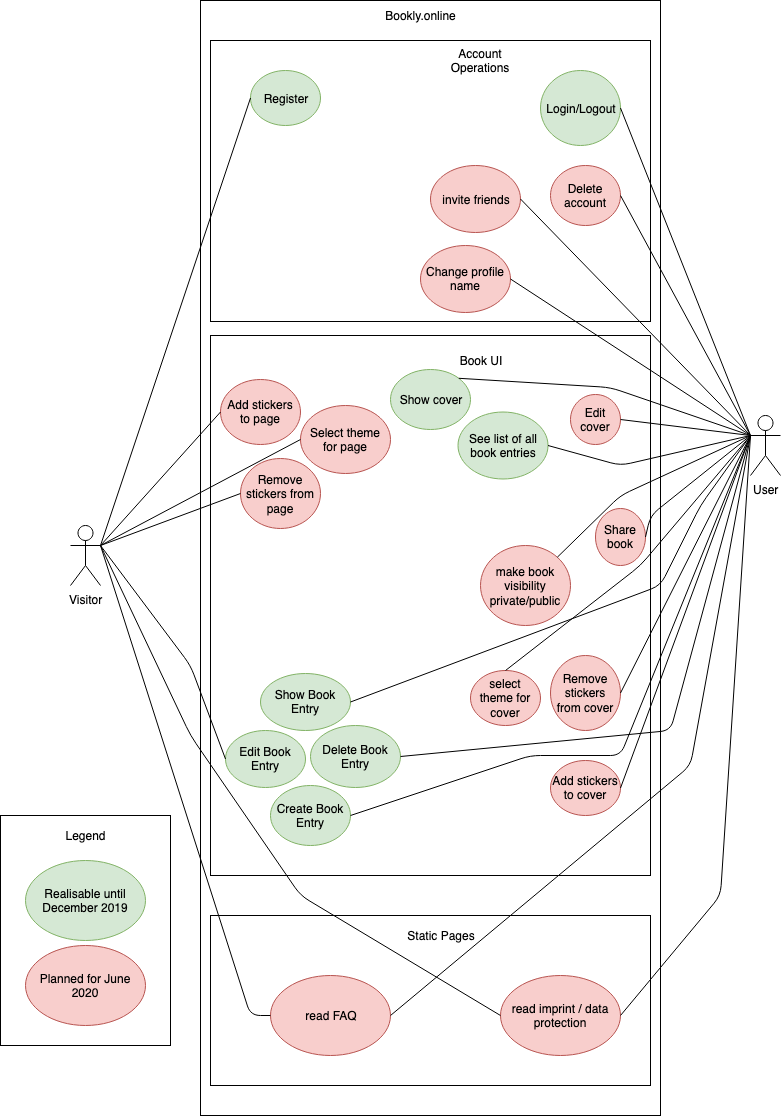

The diagram above was exported from draw.io. Its source (the exported page's mxGraphModel, read from the mxfile embedded in the PNG):
<mxGraphModel dx="2432" dy="1812" grid="1" gridSize="10" guides="1" tooltips="1" connect="1" arrows="1" fold="1" page="1" pageScale="1" pageWidth="827" pageHeight="1169" math="0" shadow="0">
  <root>
    <mxCell id="0" />
    <mxCell id="1" parent="0" />
    <mxCell id="Cbfm2NbSBNBgH-ECUjFJ-1" value="User" style="shape=umlActor;verticalLabelPosition=bottom;labelBackgroundColor=#ffffff;verticalAlign=top;html=1;outlineConnect=0;" parent="1" vertex="1">
      <mxGeometry x="-880" y="-730" width="30" height="60" as="geometry" />
    </mxCell>
    <mxCell id="Cbfm2NbSBNBgH-ECUjFJ-5" value="Visitor" style="shape=umlActor;verticalLabelPosition=bottom;labelBackgroundColor=#ffffff;verticalAlign=top;html=1;outlineConnect=0;" parent="1" vertex="1">
      <mxGeometry x="-1560" y="-620" width="30" height="60" as="geometry" />
    </mxCell>
    <mxCell id="Cbfm2NbSBNBgH-ECUjFJ-2" value="" style="rounded=0;whiteSpace=wrap;html=1;" parent="1" vertex="1">
      <mxGeometry x="-1430" y="-1145" width="460" height="1115" as="geometry" />
    </mxCell>
    <mxCell id="Cbfm2NbSBNBgH-ECUjFJ-3" value="Bookly.online" style="text;html=1;strokeColor=none;fillColor=none;align=center;verticalAlign=middle;whiteSpace=wrap;rounded=0;" parent="1" vertex="1">
      <mxGeometry x="-1260" y="-1140" width="100" height="20" as="geometry" />
    </mxCell>
    <mxCell id="Cbfm2NbSBNBgH-ECUjFJ-18" value="" style="rounded=0;whiteSpace=wrap;html=1;" parent="1" vertex="1">
      <mxGeometry x="-1420" y="-1105" width="440" height="281" as="geometry" />
    </mxCell>
    <mxCell id="Cbfm2NbSBNBgH-ECUjFJ-19" value="Account Operations" style="text;html=1;strokeColor=none;fillColor=none;align=center;verticalAlign=middle;whiteSpace=wrap;rounded=0;" parent="1" vertex="1">
      <mxGeometry x="-1190" y="-1095" width="80" height="20" as="geometry" />
    </mxCell>
    <mxCell id="Cbfm2NbSBNBgH-ECUjFJ-20" value="Login/Logout" style="ellipse;whiteSpace=wrap;html=1;fillColor=#d5e8d4;strokeColor=#82b366;" parent="1" vertex="1">
      <mxGeometry x="-1090" y="-1075" width="80" height="75" as="geometry" />
    </mxCell>
    <mxCell id="Cbfm2NbSBNBgH-ECUjFJ-21" value="Register" style="ellipse;whiteSpace=wrap;html=1;fillColor=#d5e8d4;strokeColor=#82b366;" parent="1" vertex="1">
      <mxGeometry x="-1380" y="-1075" width="70" height="55" as="geometry" />
    </mxCell>
    <mxCell id="Cbfm2NbSBNBgH-ECUjFJ-22" value="Delete account" style="ellipse;whiteSpace=wrap;html=1;fillColor=#f8cecc;strokeColor=#b85450;" parent="1" vertex="1">
      <mxGeometry x="-1080" y="-980" width="70" height="60" as="geometry" />
    </mxCell>
    <mxCell id="Cbfm2NbSBNBgH-ECUjFJ-23" value="" style="rounded=0;whiteSpace=wrap;html=1;" parent="1" vertex="1">
      <mxGeometry x="-1420" y="-810" width="440" height="540" as="geometry" />
    </mxCell>
    <mxCell id="Cbfm2NbSBNBgH-ECUjFJ-15" value="Add stickers to page" style="ellipse;whiteSpace=wrap;html=1;fillColor=#f8cecc;strokeColor=#b85450;" parent="1" vertex="1">
      <mxGeometry x="-1410" y="-766" width="80" height="65" as="geometry" />
    </mxCell>
    <mxCell id="Cbfm2NbSBNBgH-ECUjFJ-13" value="Edit cover" style="ellipse;whiteSpace=wrap;html=1;fillColor=#f8cecc;strokeColor=#b85450;" parent="1" vertex="1">
      <mxGeometry x="-1060" y="-751" width="50" height="50" as="geometry" />
    </mxCell>
    <mxCell id="Cbfm2NbSBNBgH-ECUjFJ-24" value="Book UI" style="text;html=1;strokeColor=none;fillColor=none;align=center;verticalAlign=middle;whiteSpace=wrap;rounded=0;" parent="1" vertex="1">
      <mxGeometry x="-1210" y="-795" width="120" height="20" as="geometry" />
    </mxCell>
    <mxCell id="Cbfm2NbSBNBgH-ECUjFJ-25" value="Share book" style="ellipse;whiteSpace=wrap;html=1;fillColor=#f8cecc;strokeColor=#b85450;" parent="1" vertex="1">
      <mxGeometry x="-1035" y="-637" width="50" height="57" as="geometry" />
    </mxCell>
    <mxCell id="wHSJdmdyM5T6n98NVIBe-3" value="" style="rounded=0;whiteSpace=wrap;html=1;" parent="1" vertex="1">
      <mxGeometry x="-1630" y="-330" width="170" height="230" as="geometry" />
    </mxCell>
    <mxCell id="wHSJdmdyM5T6n98NVIBe-4" value="Realisable until December 2019" style="ellipse;whiteSpace=wrap;html=1;fillColor=#d5e8d4;strokeColor=#82b366;" parent="1" vertex="1">
      <mxGeometry x="-1605" y="-285" width="120" height="80" as="geometry" />
    </mxCell>
    <mxCell id="wHSJdmdyM5T6n98NVIBe-5" value="Legend" style="text;html=1;strokeColor=none;fillColor=none;align=center;verticalAlign=middle;whiteSpace=wrap;rounded=0;" parent="1" vertex="1">
      <mxGeometry x="-1582.5" y="-320" width="75" height="20" as="geometry" />
    </mxCell>
    <mxCell id="wHSJdmdyM5T6n98NVIBe-6" value="Planned for June 2020" style="ellipse;whiteSpace=wrap;html=1;fillColor=#f8cecc;strokeColor=#b85450;" parent="1" vertex="1">
      <mxGeometry x="-1605" y="-200" width="120" height="80" as="geometry" />
    </mxCell>
    <mxCell id="wHSJdmdyM5T6n98NVIBe-7" value="See list of all book entries" style="ellipse;whiteSpace=wrap;html=1;fillColor=#d5e8d4;strokeColor=#82b366;" parent="1" vertex="1">
      <mxGeometry x="-1172.5" y="-733.5" width="90" height="67" as="geometry" />
    </mxCell>
    <mxCell id="wHSJdmdyM5T6n98NVIBe-8" value="Create Book Entry" style="ellipse;whiteSpace=wrap;html=1;fillColor=#d5e8d4;strokeColor=#82b366;" parent="1" vertex="1">
      <mxGeometry x="-1360" y="-360" width="80" height="60" as="geometry" />
    </mxCell>
    <mxCell id="wHSJdmdyM5T6n98NVIBe-10" value="" style="rounded=0;whiteSpace=wrap;html=1;" parent="1" vertex="1">
      <mxGeometry x="-1420" y="-230" width="440" height="170" as="geometry" />
    </mxCell>
    <mxCell id="wHSJdmdyM5T6n98NVIBe-11" value="Static Pages" style="text;html=1;strokeColor=none;fillColor=none;align=center;verticalAlign=middle;whiteSpace=wrap;rounded=0;" parent="1" vertex="1">
      <mxGeometry x="-1232.5" y="-220" width="85" height="20" as="geometry" />
    </mxCell>
    <mxCell id="wHSJdmdyM5T6n98NVIBe-14" value="read FAQ" style="ellipse;whiteSpace=wrap;html=1;fillColor=#f8cecc;strokeColor=#b85450;" parent="1" vertex="1">
      <mxGeometry x="-1360" y="-170" width="120" height="80" as="geometry" />
    </mxCell>
    <mxCell id="wHSJdmdyM5T6n98NVIBe-16" value="read imprint / data protection" style="ellipse;whiteSpace=wrap;html=1;fillColor=#f8cecc;strokeColor=#b85450;" parent="1" vertex="1">
      <mxGeometry x="-1130" y="-170" width="120" height="80" as="geometry" />
    </mxCell>
    <mxCell id="OYF4tBnbgaJxjOM8pys9-2" value="" style="endArrow=none;html=1;entryX=0;entryY=0.5;entryDx=0;entryDy=0;exitX=1;exitY=0.3333333333333333;exitDx=0;exitDy=0;exitPerimeter=0;endFill=0;" parent="1" source="Cbfm2NbSBNBgH-ECUjFJ-5" target="Cbfm2NbSBNBgH-ECUjFJ-21" edge="1">
      <mxGeometry width="50" height="50" relative="1" as="geometry">
        <mxPoint x="-1520" y="-560" as="sourcePoint" />
        <mxPoint x="-1400" y="-570" as="targetPoint" />
        <Array as="points" />
      </mxGeometry>
    </mxCell>
    <mxCell id="OYF4tBnbgaJxjOM8pys9-3" value="" style="endArrow=none;html=1;entryX=0;entryY=0.5;entryDx=0;entryDy=0;exitX=1;exitY=0.3333333333333333;exitDx=0;exitDy=0;exitPerimeter=0;endFill=0;" parent="1" source="Cbfm2NbSBNBgH-ECUjFJ-5" target="wHSJdmdyM5T6n98NVIBe-16" edge="1">
      <mxGeometry width="50" height="50" relative="1" as="geometry">
        <mxPoint x="-1520" y="-560" as="sourcePoint" />
        <mxPoint x="-1440" y="-550" as="targetPoint" />
        <Array as="points">
          <mxPoint x="-1440" y="-410" />
          <mxPoint x="-1330" y="-250" />
        </Array>
      </mxGeometry>
    </mxCell>
    <mxCell id="OYF4tBnbgaJxjOM8pys9-4" value="" style="endArrow=none;html=1;entryX=0;entryY=0.5;entryDx=0;entryDy=0;exitX=1;exitY=0.3333333333333333;exitDx=0;exitDy=0;exitPerimeter=0;endFill=0;" parent="1" source="Cbfm2NbSBNBgH-ECUjFJ-5" target="wHSJdmdyM5T6n98NVIBe-14" edge="1">
      <mxGeometry width="50" height="50" relative="1" as="geometry">
        <mxPoint x="-1520" y="-560" as="sourcePoint" />
        <mxPoint x="-1510" y="-460" as="targetPoint" />
        <Array as="points">
          <mxPoint x="-1380" y="-130" />
        </Array>
      </mxGeometry>
    </mxCell>
    <mxCell id="OYF4tBnbgaJxjOM8pys9-16" value="" style="endArrow=none;html=1;entryX=1;entryY=0.5;entryDx=0;entryDy=0;exitX=0;exitY=0.3333333333333333;exitDx=0;exitDy=0;exitPerimeter=0;endFill=0;" parent="1" source="Cbfm2NbSBNBgH-ECUjFJ-1" target="Cbfm2NbSBNBgH-ECUjFJ-22" edge="1">
      <mxGeometry width="50" height="50" relative="1" as="geometry">
        <mxPoint x="-930" y="-600" as="sourcePoint" />
        <mxPoint x="-880" y="-720" as="targetPoint" />
      </mxGeometry>
    </mxCell>
    <mxCell id="OYF4tBnbgaJxjOM8pys9-17" value="" style="endArrow=none;html=1;entryX=1;entryY=0.5;entryDx=0;entryDy=0;strokeColor=#000000;endFill=0;" parent="1" target="Cbfm2NbSBNBgH-ECUjFJ-20" edge="1">
      <mxGeometry width="50" height="50" relative="1" as="geometry">
        <mxPoint x="-880" y="-710" as="sourcePoint" />
        <mxPoint x="-880" y="-850" as="targetPoint" />
      </mxGeometry>
    </mxCell>
    <mxCell id="OYF4tBnbgaJxjOM8pys9-19" value="" style="endArrow=none;html=1;exitX=0;exitY=0.3333333333333333;exitDx=0;exitDy=0;exitPerimeter=0;entryX=1;entryY=0.5;entryDx=0;entryDy=0;endFill=0;" parent="1" source="Cbfm2NbSBNBgH-ECUjFJ-1" target="Cbfm2NbSBNBgH-ECUjFJ-13" edge="1">
      <mxGeometry width="50" height="50" relative="1" as="geometry">
        <mxPoint x="-900" y="-540" as="sourcePoint" />
        <mxPoint x="-850" y="-590" as="targetPoint" />
      </mxGeometry>
    </mxCell>
    <mxCell id="OYF4tBnbgaJxjOM8pys9-20" value="" style="endArrow=none;html=1;exitX=1;exitY=0.3333333333333333;exitDx=0;exitDy=0;exitPerimeter=0;entryX=0;entryY=0.5;entryDx=0;entryDy=0;endFill=0;" parent="1" source="Cbfm2NbSBNBgH-ECUjFJ-5" target="Cbfm2NbSBNBgH-ECUjFJ-15" edge="1">
      <mxGeometry width="50" height="50" relative="1" as="geometry">
        <mxPoint x="-920" y="-550" as="sourcePoint" />
        <mxPoint x="-870" y="-600" as="targetPoint" />
        <Array as="points" />
      </mxGeometry>
    </mxCell>
    <mxCell id="OYF4tBnbgaJxjOM8pys9-22" value="" style="endArrow=none;html=1;entryX=1;entryY=0.5;entryDx=0;entryDy=0;endFill=0;" parent="1" target="Cbfm2NbSBNBgH-ECUjFJ-25" edge="1">
      <mxGeometry width="50" height="50" relative="1" as="geometry">
        <mxPoint x="-880" y="-710" as="sourcePoint" />
        <mxPoint x="-870" y="-560" as="targetPoint" />
        <Array as="points">
          <mxPoint x="-980" y="-630" />
        </Array>
      </mxGeometry>
    </mxCell>
    <mxCell id="OYF4tBnbgaJxjOM8pys9-25" value="" style="endArrow=none;html=1;entryX=1;entryY=0.5;entryDx=0;entryDy=0;endFill=0;" parent="1" target="wHSJdmdyM5T6n98NVIBe-7" edge="1">
      <mxGeometry width="50" height="50" relative="1" as="geometry">
        <mxPoint x="-880" y="-710" as="sourcePoint" />
        <mxPoint x="-860" y="-480" as="targetPoint" />
        <Array as="points">
          <mxPoint x="-1010" y="-680" />
        </Array>
      </mxGeometry>
    </mxCell>
    <mxCell id="OYF4tBnbgaJxjOM8pys9-26" value="" style="endArrow=none;html=1;entryX=1;entryY=0.5;entryDx=0;entryDy=0;endFill=0;" parent="1" target="wHSJdmdyM5T6n98NVIBe-8" edge="1">
      <mxGeometry width="50" height="50" relative="1" as="geometry">
        <mxPoint x="-880" y="-710" as="sourcePoint" />
        <mxPoint x="-860" y="-480" as="targetPoint" />
        <Array as="points">
          <mxPoint x="-1010" y="-390" />
          <mxPoint x="-1100" y="-390" />
        </Array>
      </mxGeometry>
    </mxCell>
    <mxCell id="OYF4tBnbgaJxjOM8pys9-27" value="" style="endArrow=none;html=1;entryX=1;entryY=0.5;entryDx=0;entryDy=0;endFill=0;" parent="1" target="wHSJdmdyM5T6n98NVIBe-16" edge="1">
      <mxGeometry width="50" height="50" relative="1" as="geometry">
        <mxPoint x="-880" y="-710" as="sourcePoint" />
        <mxPoint x="-870" y="-300" as="targetPoint" />
        <Array as="points">
          <mxPoint x="-910" y="-250" />
        </Array>
      </mxGeometry>
    </mxCell>
    <mxCell id="OYF4tBnbgaJxjOM8pys9-28" value="" style="endArrow=none;html=1;entryX=1;entryY=0.5;entryDx=0;entryDy=0;exitX=0;exitY=0.3333333333333333;exitDx=0;exitDy=0;exitPerimeter=0;endFill=0;" parent="1" source="Cbfm2NbSBNBgH-ECUjFJ-1" target="wHSJdmdyM5T6n98NVIBe-14" edge="1">
      <mxGeometry width="50" height="50" relative="1" as="geometry">
        <mxPoint x="-890" y="-300" as="sourcePoint" />
        <mxPoint x="-840" y="-350" as="targetPoint" />
        <Array as="points">
          <mxPoint x="-940" y="-380" />
        </Array>
      </mxGeometry>
    </mxCell>
    <mxCell id="8wvhuS9CPFJrMScCbIkI-1" style="edgeStyle=orthogonalEdgeStyle;rounded=0;orthogonalLoop=1;jettySize=auto;html=1;exitX=0.5;exitY=1;exitDx=0;exitDy=0;" edge="1" parent="1" source="Cbfm2NbSBNBgH-ECUjFJ-18" target="Cbfm2NbSBNBgH-ECUjFJ-18">
      <mxGeometry relative="1" as="geometry" />
    </mxCell>
    <mxCell id="8wvhuS9CPFJrMScCbIkI-2" value="Add stickers to cover" style="ellipse;whiteSpace=wrap;html=1;fillColor=#f8cecc;strokeColor=#b85450;" vertex="1" parent="1">
      <mxGeometry x="-1080" y="-385" width="70" height="55" as="geometry" />
    </mxCell>
    <mxCell id="8wvhuS9CPFJrMScCbIkI-3" value="Edit Book Entry" style="ellipse;whiteSpace=wrap;html=1;fillColor=#d5e8d4;strokeColor=#82b366;" vertex="1" parent="1">
      <mxGeometry x="-1405" y="-415" width="80" height="57" as="geometry" />
    </mxCell>
    <mxCell id="8wvhuS9CPFJrMScCbIkI-4" value="" style="endArrow=none;html=1;entryX=0;entryY=0.5;entryDx=0;entryDy=0;exitX=1;exitY=0.3333333333333333;exitDx=0;exitDy=0;exitPerimeter=0;endFill=0;" edge="1" parent="1" source="Cbfm2NbSBNBgH-ECUjFJ-5" target="8wvhuS9CPFJrMScCbIkI-3">
      <mxGeometry width="50" height="50" relative="1" as="geometry">
        <mxPoint x="-1520" y="-590" as="sourcePoint" />
        <mxPoint x="-1120" y="-120" as="targetPoint" />
        <Array as="points">
          <mxPoint x="-1440" y="-480" />
        </Array>
      </mxGeometry>
    </mxCell>
    <mxCell id="8wvhuS9CPFJrMScCbIkI-5" value="Delete Book Entry" style="ellipse;whiteSpace=wrap;html=1;fillColor=#d5e8d4;strokeColor=#82b366;" vertex="1" parent="1">
      <mxGeometry x="-1320" y="-420" width="90" height="62" as="geometry" />
    </mxCell>
    <mxCell id="8wvhuS9CPFJrMScCbIkI-6" value="" style="endArrow=none;html=1;exitX=0;exitY=0.3333333333333333;exitDx=0;exitDy=0;exitPerimeter=0;entryX=1;entryY=0.5;entryDx=0;entryDy=0;endFill=0;" edge="1" parent="1" source="Cbfm2NbSBNBgH-ECUjFJ-1" target="8wvhuS9CPFJrMScCbIkI-5">
      <mxGeometry width="50" height="50" relative="1" as="geometry">
        <mxPoint x="-870" y="-700" as="sourcePoint" />
        <mxPoint x="-1000" y="-700" as="targetPoint" />
        <Array as="points">
          <mxPoint x="-960" y="-415" />
        </Array>
      </mxGeometry>
    </mxCell>
    <mxCell id="8wvhuS9CPFJrMScCbIkI-7" value="Show Book Entry" style="ellipse;whiteSpace=wrap;html=1;fillColor=#d5e8d4;strokeColor=#82b366;" vertex="1" parent="1">
      <mxGeometry x="-1370" y="-472" width="90" height="57" as="geometry" />
    </mxCell>
    <mxCell id="8wvhuS9CPFJrMScCbIkI-8" value="Show cover" style="ellipse;whiteSpace=wrap;html=1;fillColor=#d5e8d4;strokeColor=#82b366;" vertex="1" parent="1">
      <mxGeometry x="-1240" y="-776" width="80" height="60" as="geometry" />
    </mxCell>
    <mxCell id="8wvhuS9CPFJrMScCbIkI-9" value="" style="endArrow=none;html=1;exitX=0;exitY=0.3333333333333333;exitDx=0;exitDy=0;exitPerimeter=0;entryX=1;entryY=0;entryDx=0;entryDy=0;endFill=0;" edge="1" parent="1" source="Cbfm2NbSBNBgH-ECUjFJ-1" target="8wvhuS9CPFJrMScCbIkI-8">
      <mxGeometry width="50" height="50" relative="1" as="geometry">
        <mxPoint x="-870" y="-700" as="sourcePoint" />
        <mxPoint x="-1000" y="-700" as="targetPoint" />
        <Array as="points">
          <mxPoint x="-1020" y="-758" />
        </Array>
      </mxGeometry>
    </mxCell>
    <mxCell id="8wvhuS9CPFJrMScCbIkI-10" value="" style="endArrow=none;html=1;entryX=1;entryY=0.5;entryDx=0;entryDy=0;endFill=0;exitX=0;exitY=0.3333333333333333;exitDx=0;exitDy=0;exitPerimeter=0;" edge="1" parent="1" source="Cbfm2NbSBNBgH-ECUjFJ-1" target="8wvhuS9CPFJrMScCbIkI-7">
      <mxGeometry width="50" height="50" relative="1" as="geometry">
        <mxPoint x="-880" y="-710" as="sourcePoint" />
        <mxPoint x="-1100" y="-640" as="targetPoint" />
        <Array as="points">
          <mxPoint x="-930" y="-640" />
          <mxPoint x="-970" y="-560" />
        </Array>
      </mxGeometry>
    </mxCell>
    <mxCell id="8wvhuS9CPFJrMScCbIkI-11" value="" style="endArrow=none;html=1;exitX=0;exitY=0.3333333333333333;exitDx=0;exitDy=0;exitPerimeter=0;entryX=1;entryY=0.5;entryDx=0;entryDy=0;endFill=0;" edge="1" parent="1" source="Cbfm2NbSBNBgH-ECUjFJ-1" target="8wvhuS9CPFJrMScCbIkI-2">
      <mxGeometry width="50" height="50" relative="1" as="geometry">
        <mxPoint x="-870" y="-700" as="sourcePoint" />
        <mxPoint x="-1000" y="-700" as="targetPoint" />
      </mxGeometry>
    </mxCell>
    <mxCell id="8wvhuS9CPFJrMScCbIkI-12" value="Change profile name" style="ellipse;whiteSpace=wrap;html=1;fillColor=#f8cecc;strokeColor=#b85450;" vertex="1" parent="1">
      <mxGeometry x="-1210" y="-900" width="90" height="67" as="geometry" />
    </mxCell>
    <mxCell id="8wvhuS9CPFJrMScCbIkI-13" value="" style="endArrow=none;html=1;exitX=0;exitY=0.3333333333333333;exitDx=0;exitDy=0;exitPerimeter=0;entryX=1;entryY=0.5;entryDx=0;entryDy=0;endFill=0;" edge="1" parent="1" source="Cbfm2NbSBNBgH-ECUjFJ-1" target="8wvhuS9CPFJrMScCbIkI-12">
      <mxGeometry width="50" height="50" relative="1" as="geometry">
        <mxPoint x="-870" y="-700" as="sourcePoint" />
        <mxPoint x="-1000" y="-700" as="targetPoint" />
      </mxGeometry>
    </mxCell>
    <mxCell id="8wvhuS9CPFJrMScCbIkI-14" value="make book visibility private/public" style="ellipse;whiteSpace=wrap;html=1;fillColor=#f8cecc;strokeColor=#b85450;" vertex="1" parent="1">
      <mxGeometry x="-1150" y="-600" width="90" height="80" as="geometry" />
    </mxCell>
    <mxCell id="8wvhuS9CPFJrMScCbIkI-15" value="" style="endArrow=none;html=1;exitX=0;exitY=0.3333333333333333;exitDx=0;exitDy=0;exitPerimeter=0;entryX=1;entryY=0;entryDx=0;entryDy=0;endFill=0;" edge="1" parent="1" source="Cbfm2NbSBNBgH-ECUjFJ-1" target="8wvhuS9CPFJrMScCbIkI-14">
      <mxGeometry width="50" height="50" relative="1" as="geometry">
        <mxPoint x="-870" y="-700" as="sourcePoint" />
        <mxPoint x="-1000" y="-700" as="targetPoint" />
        <Array as="points">
          <mxPoint x="-1010" y="-650" />
        </Array>
      </mxGeometry>
    </mxCell>
    <mxCell id="8wvhuS9CPFJrMScCbIkI-16" value="Remove stickers from page" style="ellipse;whiteSpace=wrap;html=1;fillColor=#f8cecc;strokeColor=#b85450;" vertex="1" parent="1">
      <mxGeometry x="-1390" y="-687" width="80" height="70" as="geometry" />
    </mxCell>
    <mxCell id="8wvhuS9CPFJrMScCbIkI-17" value="Select theme for page" style="ellipse;whiteSpace=wrap;html=1;fillColor=#f8cecc;strokeColor=#b85450;" vertex="1" parent="1">
      <mxGeometry x="-1330" y="-740" width="90" height="68" as="geometry" />
    </mxCell>
    <mxCell id="8wvhuS9CPFJrMScCbIkI-18" value="" style="endArrow=none;html=1;exitX=1;exitY=0.3333333333333333;exitDx=0;exitDy=0;exitPerimeter=0;endFill=0;entryX=0;entryY=0.5;entryDx=0;entryDy=0;" edge="1" parent="1" source="Cbfm2NbSBNBgH-ECUjFJ-5" target="8wvhuS9CPFJrMScCbIkI-16">
      <mxGeometry width="50" height="50" relative="1" as="geometry">
        <mxPoint x="-1520" y="-590" as="sourcePoint" />
        <mxPoint x="-1400" y="-740" as="targetPoint" />
        <Array as="points" />
      </mxGeometry>
    </mxCell>
    <mxCell id="8wvhuS9CPFJrMScCbIkI-19" value="" style="endArrow=none;html=1;exitX=1;exitY=0.3333333333333333;exitDx=0;exitDy=0;exitPerimeter=0;entryX=0;entryY=0.5;entryDx=0;entryDy=0;endFill=0;" edge="1" parent="1" source="Cbfm2NbSBNBgH-ECUjFJ-5" target="8wvhuS9CPFJrMScCbIkI-17">
      <mxGeometry width="50" height="50" relative="1" as="geometry">
        <mxPoint x="-1510" y="-580" as="sourcePoint" />
        <mxPoint x="-1380" y="-725" as="targetPoint" />
        <Array as="points" />
      </mxGeometry>
    </mxCell>
    <mxCell id="8wvhuS9CPFJrMScCbIkI-20" value="Remove stickers from cover" style="ellipse;whiteSpace=wrap;html=1;fillColor=#f8cecc;strokeColor=#b85450;" vertex="1" parent="1">
      <mxGeometry x="-1080" y="-490" width="70" height="75" as="geometry" />
    </mxCell>
    <mxCell id="8wvhuS9CPFJrMScCbIkI-21" value="" style="endArrow=none;html=1;exitX=0;exitY=0.3333333333333333;exitDx=0;exitDy=0;exitPerimeter=0;entryX=1;entryY=0.5;entryDx=0;entryDy=0;endFill=0;" edge="1" parent="1" source="Cbfm2NbSBNBgH-ECUjFJ-1" target="8wvhuS9CPFJrMScCbIkI-20">
      <mxGeometry width="50" height="50" relative="1" as="geometry">
        <mxPoint x="-870" y="-700" as="sourcePoint" />
        <mxPoint x="-1000" y="-710" as="targetPoint" />
      </mxGeometry>
    </mxCell>
    <mxCell id="8wvhuS9CPFJrMScCbIkI-22" value="select theme for cover" style="ellipse;whiteSpace=wrap;html=1;fillColor=#f8cecc;strokeColor=#b85450;" vertex="1" parent="1">
      <mxGeometry x="-1160" y="-475" width="70" height="55" as="geometry" />
    </mxCell>
    <mxCell id="8wvhuS9CPFJrMScCbIkI-23" value="" style="endArrow=none;html=1;exitX=0;exitY=0.3333333333333333;exitDx=0;exitDy=0;exitPerimeter=0;entryX=0.5;entryY=0;entryDx=0;entryDy=0;endFill=0;" edge="1" parent="1" source="Cbfm2NbSBNBgH-ECUjFJ-1" target="8wvhuS9CPFJrMScCbIkI-22">
      <mxGeometry width="50" height="50" relative="1" as="geometry">
        <mxPoint x="-870" y="-700" as="sourcePoint" />
        <mxPoint x="-1000" y="-710" as="targetPoint" />
        <Array as="points">
          <mxPoint x="-990" y="-580" />
        </Array>
      </mxGeometry>
    </mxCell>
    <mxCell id="8wvhuS9CPFJrMScCbIkI-24" value="invite friends" style="ellipse;whiteSpace=wrap;html=1;fillColor=#f8cecc;strokeColor=#b85450;" vertex="1" parent="1">
      <mxGeometry x="-1200" y="-980" width="90" height="67" as="geometry" />
    </mxCell>
    <mxCell id="8wvhuS9CPFJrMScCbIkI-25" value="" style="endArrow=none;html=1;entryX=1;entryY=0.5;entryDx=0;entryDy=0;exitX=0;exitY=0.3333333333333333;exitDx=0;exitDy=0;exitPerimeter=0;endFill=0;" edge="1" parent="1" source="Cbfm2NbSBNBgH-ECUjFJ-1" target="8wvhuS9CPFJrMScCbIkI-24">
      <mxGeometry width="50" height="50" relative="1" as="geometry">
        <mxPoint x="-870" y="-700" as="sourcePoint" />
        <mxPoint x="-1000" y="-940" as="targetPoint" />
      </mxGeometry>
    </mxCell>
  </root>
</mxGraphModel>